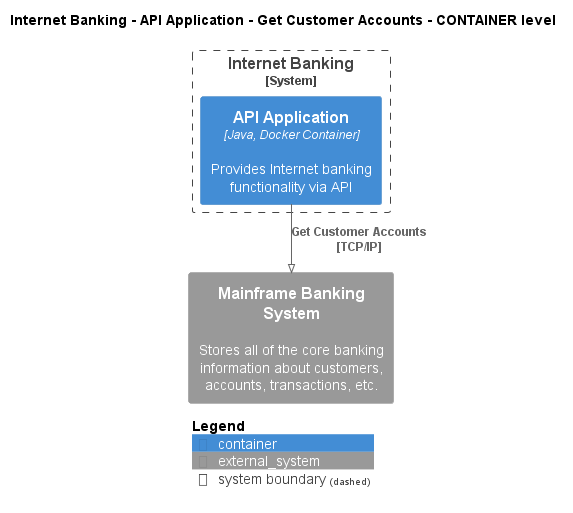

The diagram above was rendered by PlantUML. Its source (embedded in the PNG):
@startuml
!pragma layout smetana
!include ..\..\..\..\..\..\.c4s\C4_Container.puml

AddElementTag("state:new", $bgColor=green, $fontColor=#ffffff, $borderColor=green, $shadowing="False")
AddElementTag("state:changed", $bgColor=orange, $fontColor=#ffffff, $borderColor=orange, $shadowing="False")
AddElementTag("state:removed", $bgColor=red, $fontColor=#ffffff, $borderColor=red, $shadowing="False")

AddRelTag("state:new", $textColor=green, $lineColor=green)
AddRelTag("state:changed", $textColor=orange, $lineColor=orange)
AddRelTag("state:removed", $textColor=red, $lineColor=red)

SHOW_PERSON_PORTRAIT()
LAYOUT_TOP_DOWN()

skinparam linetype polyline

title Internet Banking - API Application - Get Customer Accounts - CONTAINER level


System_Boundary(BigBankPlc.SoftwareSystems.InternetBanking, "Internet Banking") {
    Container(BigBankPlc.SoftwareSystems.InternetBanking.Containers.APIApplication, "API Application", "Java, Docker Container", "Provides Internet banking functionality via API")
}

System_Ext(BigBankPlc.SoftwareSystems.MainframeBankingSystem, "Mainframe Banking System", "Stores all of the core banking information about customers, accounts, transactions, etc.")

Rel(BigBankPlc.SoftwareSystems.InternetBanking.Containers.APIApplication, BigBankPlc.SoftwareSystems.MainframeBankingSystem, "Get Customer Accounts\n[TCP/IP]", $tags='protocol:tcp/ip')


SHOW_LEGEND()
@enduml